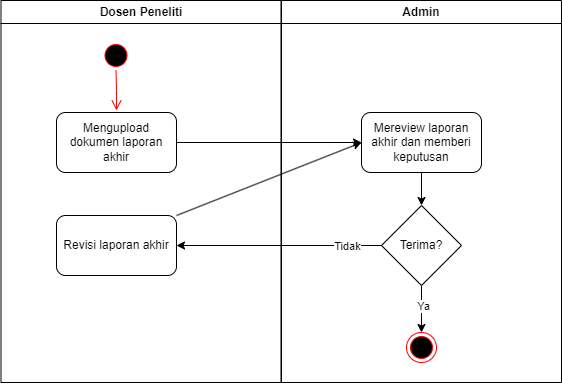

The diagram above was exported from draw.io. Its source (the exported page's mxGraphModel, read from the mxfile embedded in the PNG):
<mxGraphModel dx="1050" dy="557" grid="1" gridSize="10" guides="1" tooltips="1" connect="1" arrows="1" fold="1" page="1" pageScale="1" pageWidth="1169" pageHeight="826" background="none" math="0" shadow="0">
  <root>
    <mxCell id="0" />
    <mxCell id="1" parent="0" />
    <mxCell id="2" value="Dosen Peneliti" style="swimlane;whiteSpace=wrap;startSize=23;" parent="1" vertex="1">
      <mxGeometry x="164.5" y="128" width="280" height="382" as="geometry" />
    </mxCell>
    <mxCell id="5" value="" style="ellipse;shape=startState;fillColor=#000000;strokeColor=#ff0000;" parent="2" vertex="1">
      <mxGeometry x="100" y="40" width="30" height="30" as="geometry" />
    </mxCell>
    <mxCell id="6" value="" style="edgeStyle=elbowEdgeStyle;elbow=horizontal;verticalAlign=bottom;endArrow=open;endSize=8;strokeColor=#FF0000;endFill=1;rounded=0" parent="2" source="5" edge="1">
      <mxGeometry x="100" y="40" as="geometry">
        <mxPoint x="115.5" y="110" as="targetPoint" />
      </mxGeometry>
    </mxCell>
    <mxCell id="fzwhOpoAzvVeXkAmGVvj-38" value="Mengupload dokumen laporan akhir" style="rounded=1;whiteSpace=wrap;html=1;" vertex="1" parent="2">
      <mxGeometry x="55.5" y="112" width="120" height="60" as="geometry" />
    </mxCell>
    <mxCell id="fzwhOpoAzvVeXkAmGVvj-45" value="Revisi laporan akhir" style="rounded=1;whiteSpace=wrap;html=1;" vertex="1" parent="2">
      <mxGeometry x="55.5" y="215" width="120" height="60" as="geometry" />
    </mxCell>
    <mxCell id="3" value="Admin" style="swimlane;whiteSpace=wrap" parent="1" vertex="1">
      <mxGeometry x="445" y="128" width="280" height="382" as="geometry" />
    </mxCell>
    <mxCell id="19" value="" style="endArrow=open;strokeColor=#FF0000;endFill=1;rounded=0" parent="3" edge="1">
      <mxGeometry relative="1" as="geometry">
        <mxPoint x="75" y="270" as="sourcePoint" />
      </mxGeometry>
    </mxCell>
    <mxCell id="24" value="" style="endArrow=open;strokeColor=#FF0000;endFill=1;rounded=0" parent="3" edge="1">
      <mxGeometry relative="1" as="geometry">
        <mxPoint x="130" y="245" as="sourcePoint" />
      </mxGeometry>
    </mxCell>
    <mxCell id="fzwhOpoAzvVeXkAmGVvj-42" style="edgeStyle=orthogonalEdgeStyle;rounded=0;orthogonalLoop=1;jettySize=auto;html=1;entryX=0.5;entryY=0;entryDx=0;entryDy=0;" edge="1" parent="3" source="fzwhOpoAzvVeXkAmGVvj-39" target="fzwhOpoAzvVeXkAmGVvj-41">
      <mxGeometry relative="1" as="geometry" />
    </mxCell>
    <mxCell id="fzwhOpoAzvVeXkAmGVvj-39" value="Mereview laporan akhir dan memberi keputusan" style="rounded=1;whiteSpace=wrap;html=1;" vertex="1" parent="3">
      <mxGeometry x="80" y="112" width="120" height="60" as="geometry" />
    </mxCell>
    <mxCell id="fzwhOpoAzvVeXkAmGVvj-49" style="edgeStyle=orthogonalEdgeStyle;rounded=0;orthogonalLoop=1;jettySize=auto;html=1;entryX=0.5;entryY=0;entryDx=0;entryDy=0;" edge="1" parent="3" source="fzwhOpoAzvVeXkAmGVvj-41" target="38">
      <mxGeometry relative="1" as="geometry" />
    </mxCell>
    <mxCell id="fzwhOpoAzvVeXkAmGVvj-50" value="Ya" style="edgeLabel;html=1;align=center;verticalAlign=middle;resizable=0;points=[];" vertex="1" connectable="0" parent="fzwhOpoAzvVeXkAmGVvj-49">
      <mxGeometry x="-0.1489" y="1" relative="1" as="geometry">
        <mxPoint as="offset" />
      </mxGeometry>
    </mxCell>
    <mxCell id="fzwhOpoAzvVeXkAmGVvj-41" value="Terima?" style="rhombus;whiteSpace=wrap;html=1;" vertex="1" parent="3">
      <mxGeometry x="100" y="205" width="80" height="80" as="geometry" />
    </mxCell>
    <mxCell id="38" value="" style="ellipse;shape=endState;fillColor=#000000;strokeColor=#ff0000" parent="3" vertex="1">
      <mxGeometry x="125" y="332" width="30" height="30" as="geometry" />
    </mxCell>
    <mxCell id="fzwhOpoAzvVeXkAmGVvj-40" style="edgeStyle=orthogonalEdgeStyle;rounded=0;orthogonalLoop=1;jettySize=auto;html=1;entryX=0;entryY=0.5;entryDx=0;entryDy=0;" edge="1" parent="1" source="fzwhOpoAzvVeXkAmGVvj-38" target="fzwhOpoAzvVeXkAmGVvj-39">
      <mxGeometry relative="1" as="geometry" />
    </mxCell>
    <mxCell id="fzwhOpoAzvVeXkAmGVvj-46" style="edgeStyle=orthogonalEdgeStyle;rounded=0;orthogonalLoop=1;jettySize=auto;html=1;entryX=1;entryY=0.5;entryDx=0;entryDy=0;" edge="1" parent="1" source="fzwhOpoAzvVeXkAmGVvj-41" target="fzwhOpoAzvVeXkAmGVvj-45">
      <mxGeometry relative="1" as="geometry">
        <mxPoint x="340" y="380" as="targetPoint" />
      </mxGeometry>
    </mxCell>
    <mxCell id="fzwhOpoAzvVeXkAmGVvj-48" value="Tidak" style="edgeLabel;html=1;align=center;verticalAlign=middle;resizable=0;points=[];" vertex="1" connectable="0" parent="fzwhOpoAzvVeXkAmGVvj-46">
      <mxGeometry x="-0.7054" y="3" relative="1" as="geometry">
        <mxPoint x="-5" y="-3" as="offset" />
      </mxGeometry>
    </mxCell>
    <mxCell id="fzwhOpoAzvVeXkAmGVvj-47" style="rounded=0;orthogonalLoop=1;jettySize=auto;html=1;exitX=1;exitY=0;exitDx=0;exitDy=0;entryX=0;entryY=0.5;entryDx=0;entryDy=0;" edge="1" parent="1" source="fzwhOpoAzvVeXkAmGVvj-45" target="fzwhOpoAzvVeXkAmGVvj-39">
      <mxGeometry relative="1" as="geometry" />
    </mxCell>
  </root>
</mxGraphModel>